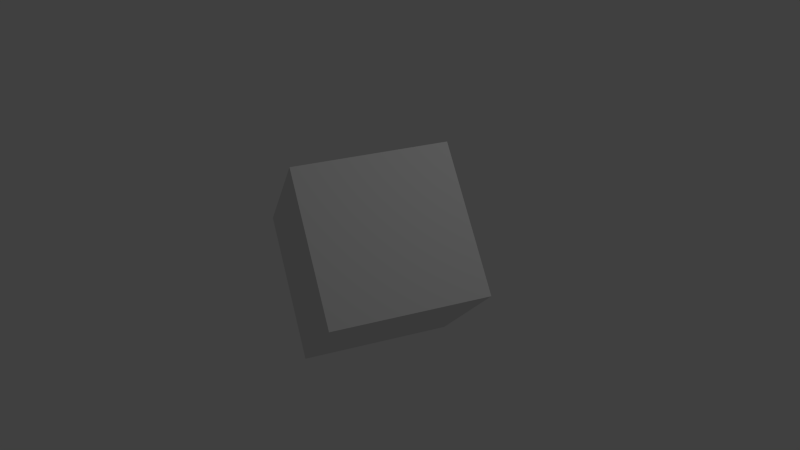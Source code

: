 # Source: texturesModification.blend  (saved by Blender 2.70.0; exported with 4.5.12 LTS)
import bpy
from mathutils import Matrix  # noqa: F401  (used for matrix-valued properties, if any)

bpy.ops.wm.read_factory_settings(use_empty=True)
scene = bpy.context.scene
scene.name = 'Scene'

# ---- collections
col_collection_1 = bpy.data.collections.new('Collection 1'); scene.collection.children.link(col_collection_1)

# ---- materials (node trees are filled in below, after node groups)
mat_cubetex = bpy.data.materials.new('cubetex')
mat_cubetex.alpha_threshold = 0.0
mat_cubetex.use_transparent_shadow = False
mat_cubetex.preview_render_type = 'CUBE'
mat_cubetex.roughness = 0.5

# ---- material node trees

# ---- world
world_world = bpy.data.worlds.new('World'); scene.world = world_world
world_world.color = (0.05088, 0.05088, 0.05088)
world_world.use_sun_shadow = False
world_world.sun_shadow_jitter_overblur = 0.0
world_world.cycles.sampling_method = 'MANUAL'
world_world.cycles.sample_map_resolution = 256

# ---- cameras
cam_camera = bpy.data.cameras.new('Camera')
cam_camera.clip_end = 100.0
cam_camera.lens = 35.0
cam_camera.sensor_width = 32.0
cam_camera.sensor_height = 18.0
cam_camera.ortho_scale = 7.314
cam_camera.dof.focus_distance = 0.0
cam_camera.dof.aperture_fstop = 128.0

# ---- lights
light_lamp = bpy.data.lights.new('Lamp', 'POINT')
light_lamp.transmission_factor = 0.0
light_lamp.cutoff_distance = 30.0
light_lamp.energy = 100.0
light_lamp.shadow_buffer_clip_start = 1.001
light_lamp.shadow_soft_size = 0.1
light_lamp.shadow_maximum_resolution = 0.006
light_lamp.use_absolute_resolution = True
light_lamp.cycles.use_multiple_importance_sampling = False

# ---- meshes
me_cube = bpy.data.meshes.new('Cube')
me_cube.from_pydata([(1.0, 1.0, -1.0), (1.0, -1.0, -1.0), (-1.0, -1.0, -1.0), (-1.0, 1.0, -1.0), (1.0, 1.0, 1.0), (1.0, -1.0, 1.0), (-1.0, -1.0, 1.0), (-1.0, 1.0, 1.0)], [], [(0, 1, 2, 3), (4, 7, 6, 5), (0, 4, 5, 1), (1, 5, 6, 2), (2, 6, 7, 3), (4, 0, 3, 7)])
_uv = me_cube.uv_layers.new(name='UVMap')
_uv.uv.foreach_set('vector', [1.188e-07, 0.3344, 0.3323, 0.3333, 0.3333, 0.6656, 0.00102, 0.6667, 0.3333, 0.6677, 0.3323, 1.0, 2.377e-07, 0.999, 0.00102, 0.6667, 0.999, 0.3333, 1.0, 0.6656, 0.6677, 0.6667, 0.6667, 0.3344, 0.3344, 0.6667, 0.3333, 0.3344, 0.6656, 0.3333, 0.6667, 0.6656, 0.6656, 0.0, 0.6667, 0.3323, 0.3344, 0.3333, 0.3333, 0.00102, 0.3323, 0.0, 0.3333, 0.3323, 0.00102, 0.3333, 0.0, 0.00102])
me_cube.materials.append(mat_cubetex)
me_cube.use_remesh_preserve_volume = False
me_cube.use_remesh_preserve_attributes = False
me_cube.use_mirror_vertex_groups = False
me_cube.update()

# ---- objects
ob_cube = bpy.data.objects.new('Cube', me_cube)
ob_lamp = bpy.data.objects.new('Lamp', light_lamp)
ob_camera = bpy.data.objects.new('Camera', cam_camera)

# ---- transforms, parenting, visibility, modifiers, constraints
ob_cube.location = (0.0, 0.0, 0.0)
ob_cube.rotation_euler = (0.7351, -3.162, 1.162)
ob_cube.lock_rotations_4d = False
ob_cube.empty_display_type = 'ARROWS'
ob_cube.lineart.crease_threshold = 0.0
ob_lamp.location = (4.076, 1.005, 5.904)
ob_lamp.rotation_euler = (0.6503, 0.05522, 1.866)
ob_lamp.lock_rotations_4d = False
ob_lamp.empty_display_type = 'ARROWS'
ob_lamp.color = (0.0, 0.0, 0.0, 0.0)
ob_lamp.lineart.crease_threshold = 0.0
ob_camera.location = (7.481, -6.508, 5.344)
ob_camera.rotation_euler = (1.109, 0.01082, 0.8149)
ob_camera.lock_rotations_4d = False
ob_camera.empty_display_type = 'ARROWS'
ob_camera.color = (0.0, 0.0, 0.0, 0.0)
ob_camera.display_type = 'WIRE'
ob_camera.lineart.crease_threshold = 0.0

# ---- collection membership
col_collection_1.objects.link(ob_cube)
col_collection_1.objects.link(ob_lamp)
col_collection_1.objects.link(ob_camera)

# ---- scene / render settings (as saved in the file)
scene.camera = ob_camera
scene.frame_start = 1; scene.frame_end = 250; scene.frame_set(1)
scene.render.engine = 'BLENDER_EEVEE_NEXT'
scene.render.image_settings.color_mode = 'RGB'
scene.render.image_settings.compression = 90
scene.render.resolution_percentage = 50
scene.render.dither_intensity = 0.0
scene.cycles.use_denoising = False
scene.cycles.samples = 10
scene.cycles.sampling_pattern = 'TABULATED_SOBOL'
scene.cycles.light_sampling_threshold = 0.0
scene.cycles.use_adaptive_sampling = False
scene.cycles.use_light_tree = False
scene.cycles.blur_glossy = 0.0
scene.cycles.volume_bounces = 1
scene.cycles.pixel_filter_type = 'GAUSSIAN'
scene.cycles.sample_clamp_indirect = 0.0
scene.view_settings.view_transform = 'Standard'
bpy.context.view_layer.update()
